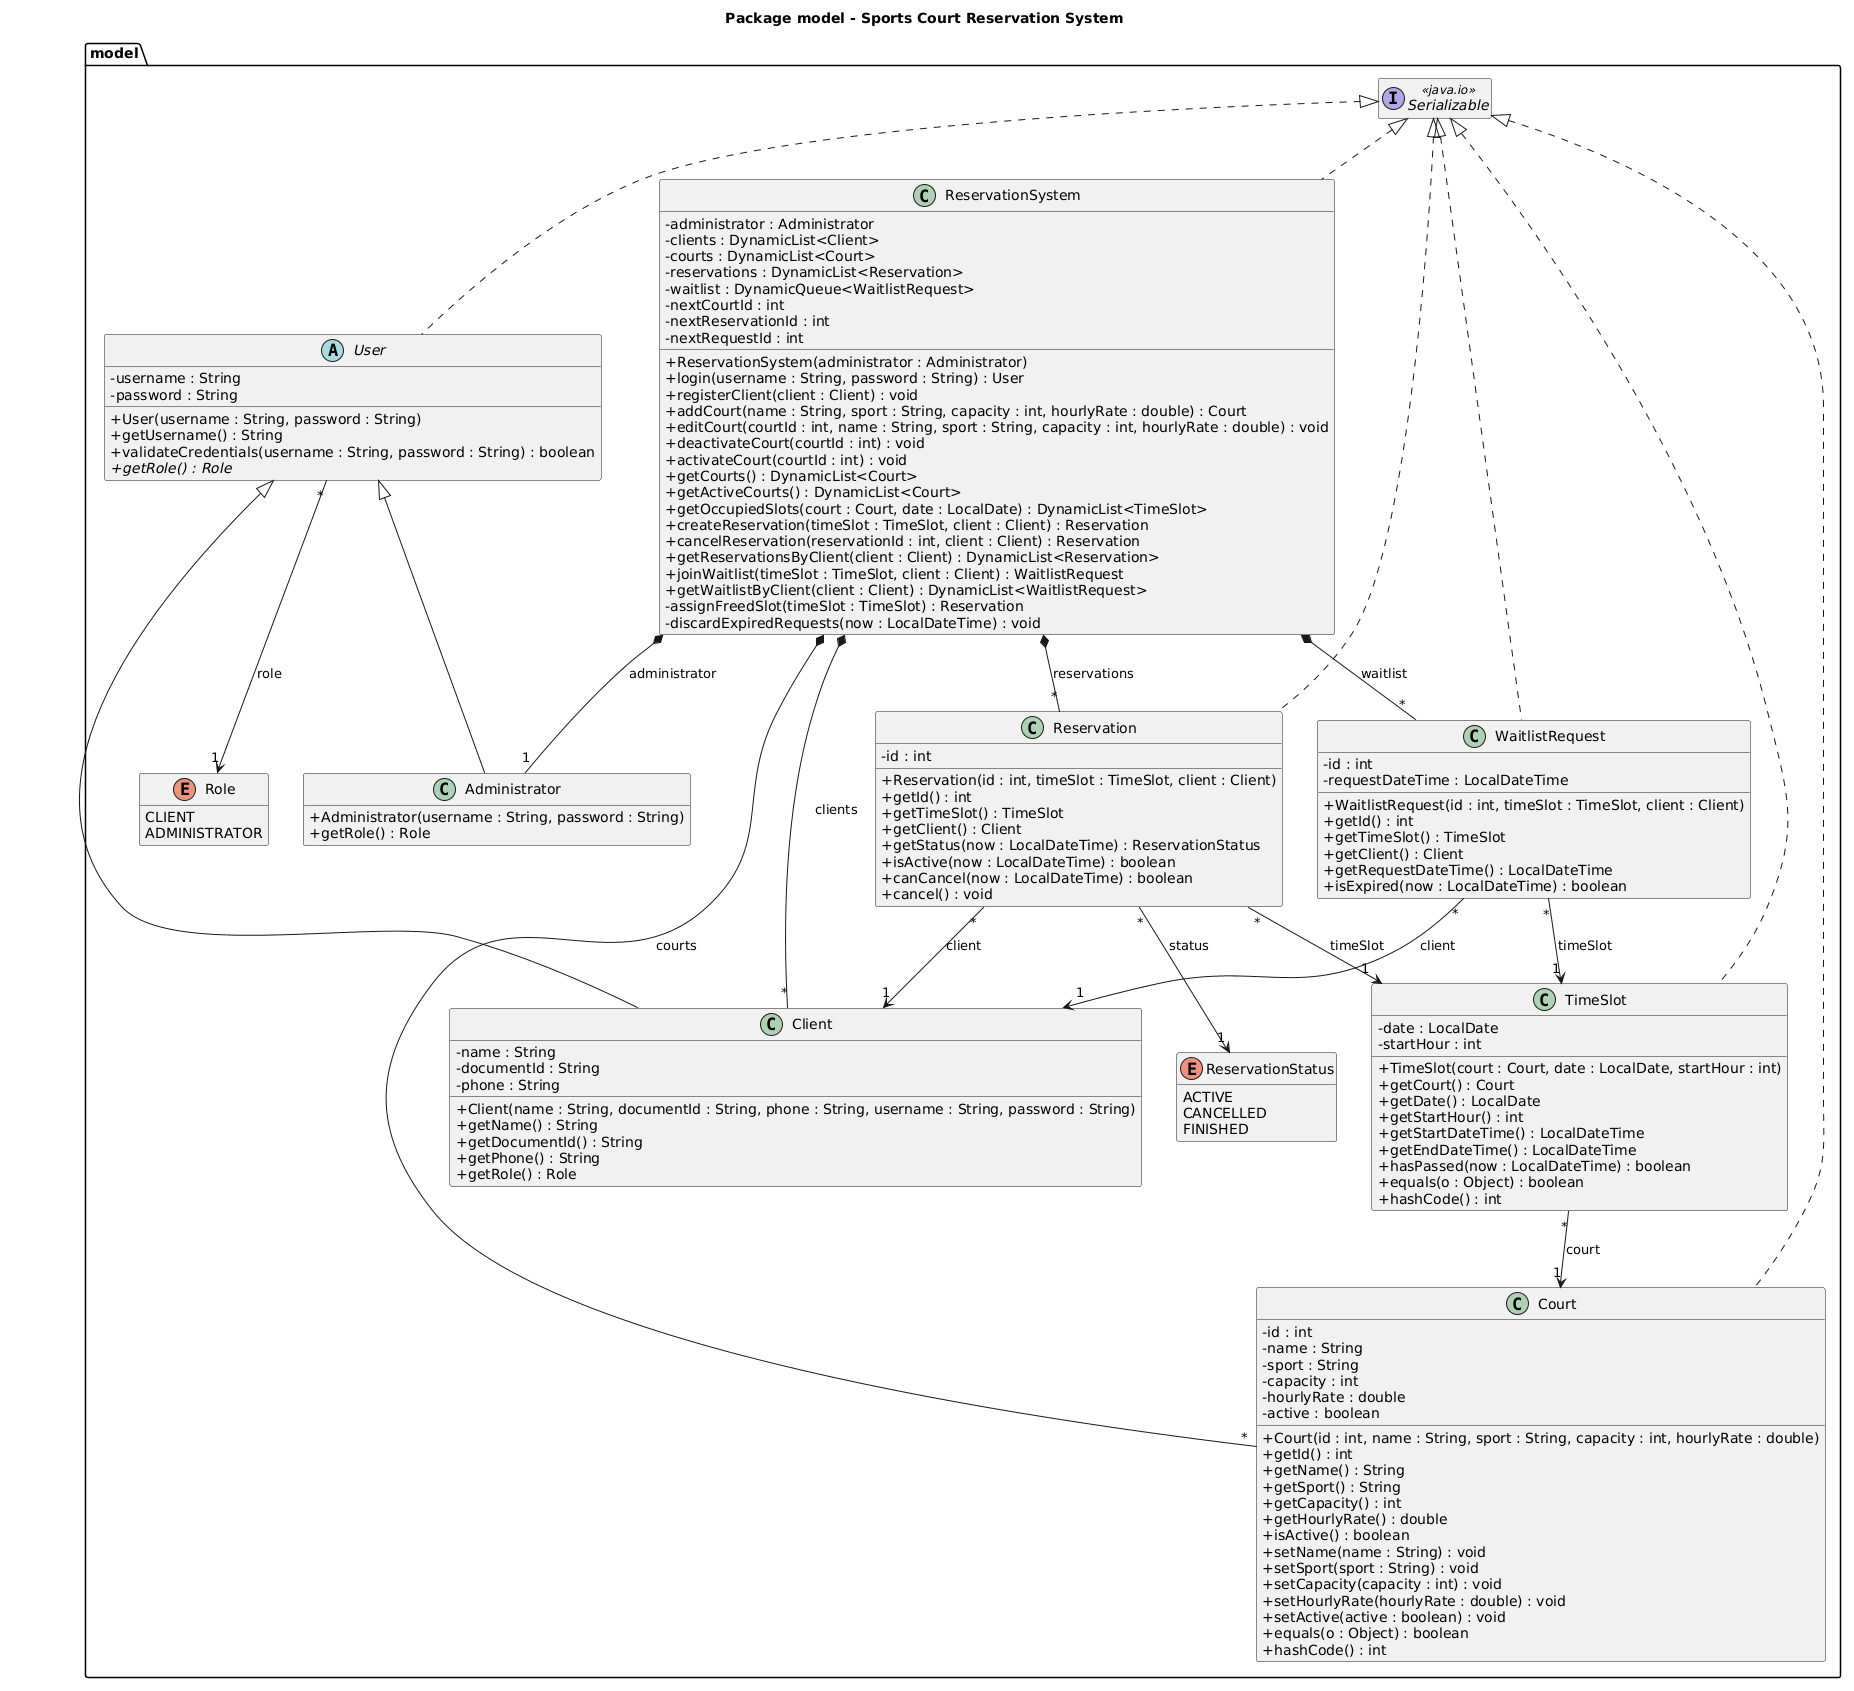

The diagram above was rendered by PlantUML. Its source (embedded in the PNG):
@startuml
title Package model - Sports Court Reservation System

skinparam classAttributeIconSize 0
hide empty members

package "model" {

  interface Serializable <<java.io>>

  class ReservationSystem {
- administrator : Administrator
- clients : DynamicList<Client>
- courts : DynamicList<Court>
- reservations : DynamicList<Reservation>
- waitlist : DynamicQueue<WaitlistRequest>
- nextCourtId : int
- nextReservationId : int
- nextRequestId : int
    + ReservationSystem(administrator : Administrator)
    + login(username : String, password : String) : User
    + registerClient(client : Client) : void
    + addCourt(name : String, sport : String, capacity : int, hourlyRate : double) : Court
    + editCourt(courtId : int, name : String, sport : String, capacity : int, hourlyRate : double) : void
    + deactivateCourt(courtId : int) : void
    + activateCourt(courtId : int) : void
    + getCourts() : DynamicList<Court>
    + getActiveCourts() : DynamicList<Court>
    + getOccupiedSlots(court : Court, date : LocalDate) : DynamicList<TimeSlot>
    + createReservation(timeSlot : TimeSlot, client : Client) : Reservation
    + cancelReservation(reservationId : int, client : Client) : Reservation
    + getReservationsByClient(client : Client) : DynamicList<Reservation>
    + joinWaitlist(timeSlot : TimeSlot, client : Client) : WaitlistRequest
    + getWaitlistByClient(client : Client) : DynamicList<WaitlistRequest>
- assignFreedSlot(timeSlot : TimeSlot) : Reservation
- discardExpiredRequests(now : LocalDateTime) : void
  }

  abstract class User {
- username : String
- password : String
    + User(username : String, password : String)
    + getUsername() : String
    + validateCredentials(username : String, password : String) : boolean
    + {abstract} getRole() : Role
  }

  class Client {
- name : String
- documentId : String
- phone : String
    + Client(name : String, documentId : String, phone : String, username : String, password : String)
    + getName() : String
    + getDocumentId() : String
    + getPhone() : String
    + getRole() : Role
  }

  class Administrator {
    + Administrator(username : String, password : String)
    + getRole() : Role
  }

  enum Role {
    CLIENT
    ADMINISTRATOR
  }

  class Court {
- id : int
- name : String
- sport : String
- capacity : int
- hourlyRate : double
- active : boolean
    + Court(id : int, name : String, sport : String, capacity : int, hourlyRate : double)
    + getId() : int
    + getName() : String
    + getSport() : String
    + getCapacity() : int
    + getHourlyRate() : double
    + isActive() : boolean
    + setName(name : String) : void
    + setSport(sport : String) : void
    + setCapacity(capacity : int) : void
    + setHourlyRate(hourlyRate : double) : void
    + setActive(active : boolean) : void
    + equals(o : Object) : boolean
    + hashCode() : int
  }

  class TimeSlot {
- date : LocalDate
- startHour : int
    + TimeSlot(court : Court, date : LocalDate, startHour : int)
    + getCourt() : Court
    + getDate() : LocalDate
    + getStartHour() : int
    + getStartDateTime() : LocalDateTime
    + getEndDateTime() : LocalDateTime
    + hasPassed(now : LocalDateTime) : boolean
    + equals(o : Object) : boolean
    + hashCode() : int
  }

  enum ReservationStatus {
    ACTIVE
    CANCELLED
    FINISHED
  }

  class Reservation {
- id : int
    + Reservation(id : int, timeSlot : TimeSlot, client : Client)
    + getId() : int
    + getTimeSlot() : TimeSlot
    + getClient() : Client
    + getStatus(now : LocalDateTime) : ReservationStatus
    + isActive(now : LocalDateTime) : boolean
    + canCancel(now : LocalDateTime) : boolean
    + cancel() : void
  }

  class WaitlistRequest {
- id : int
- requestDateTime : LocalDateTime
    + WaitlistRequest(id : int, timeSlot : TimeSlot, client : Client)
    + getId() : int
    + getTimeSlot() : TimeSlot
    + getClient() : Client
    + getRequestDateTime() : LocalDateTime
    + isExpired(now : LocalDateTime) : boolean
  }
}

' Inheritance
User <|-- Client
User <|-- Administrator

' Serialization
Serializable <|.. ReservationSystem
Serializable <|.. User
Serializable <|.. Court
Serializable <|.. TimeSlot
Serializable <|.. Reservation
Serializable <|.. WaitlistRequest

' Main class: collections it owns
ReservationSystem *-- "1" Administrator : administrator
ReservationSystem *-- "*" Client : clients
ReservationSystem *-- "*" Court : courts
ReservationSystem *-- "*" Reservation : reservations
ReservationSystem *-- "*" WaitlistRequest : waitlist

' Associations between model classes
User "*" --> "1" Role : role
TimeSlot "*" --> "1" Court : court
Reservation "*" --> "1" TimeSlot : timeSlot
Reservation "*" --> "1" Client : client
Reservation "*" --> "1" ReservationStatus : status
WaitlistRequest "*" --> "1" TimeSlot : timeSlot
WaitlistRequest "*" --> "1" Client : client
@enduml